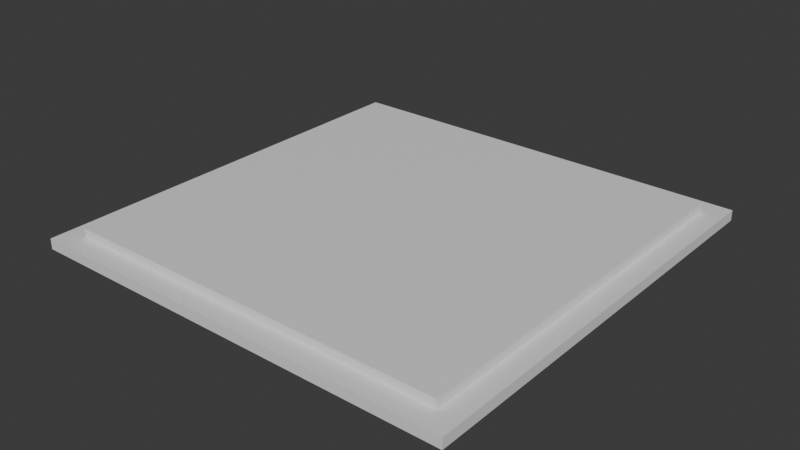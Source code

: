 # Source: LightPad.blend  (saved by Blender 4.5.90; exported with 4.5.12 LTS)
import bpy
from mathutils import Matrix  # noqa: F401  (used for matrix-valued properties, if any)

bpy.ops.wm.read_factory_settings(use_empty=True)
scene = bpy.context.scene
scene.name = 'Scene'

# ---- collections
col_collection = bpy.data.collections.new('Collection'); scene.collection.children.link(col_collection)

# ---- materials (node trees are filled in below, after node groups)
mat_material = bpy.data.materials.new('Material')
mat_material.alpha_threshold = 0.0
mat_material.roughness = 0.5
mat_material.line_color = (0.0, 0.0, 0.0, 1.0)

# ---- material node trees
mat_material.use_nodes = True; mat_material.node_tree.nodes.clear()
_N = mat_material.node_tree.nodes; _L = mat_material.node_tree.links
n0 = _N.new('ShaderNodeOutputMaterial'); n0.name = 'Material Output'; n0.location = (200, 100)
n1 = _N.new('ShaderNodeBsdfPrincipled'); n1.name = 'Principled BSDF'; n1.location = (-200, 100)
n1.inputs[3].default_value = 1.45
_L.new(n1.outputs[0], n0.inputs[0])
n0.is_active_output = True

# ---- world
world_world = bpy.data.worlds.new('World'); scene.world = world_world
world_world.use_nodes = True; world_world.node_tree.nodes.clear()
_N = world_world.node_tree.nodes; _L = world_world.node_tree.links
n0 = _N.new('ShaderNodeOutputWorld'); n0.name = 'World Output'; n0.location = (200, 100)
n1 = _N.new('ShaderNodeBackground'); n1.name = 'Background'; n1.location = (-200, 100)
n1.inputs[0].default_value = (0.05088, 0.05088, 0.05088, 1.0)
_L.new(n1.outputs[0], n0.inputs[0])
n0.is_active_output = True
world_world.color = (0.05088, 0.05088, 0.05088)
world_world.sun_shadow_jitter_overblur = 0.0

# ---- meshes
me_cube = bpy.data.meshes.new('Cube')
me_cube.from_pydata([(0.9021, 0.9021, 0.4836), (1.0, 1.0, 0.0), (0.9021, -0.9021, 0.4836), (1.0, -1.0, 0.0), (-0.9021, 0.9021, 0.4836), (-1.0, 1.0, 0.0), (-0.9021, -0.9021, 0.4836), (-1.0, -1.0, 0.0), (1.0, -1.0, 0.4836), (-1.0, -1.0, 0.4836), (1.0, 1.0, 0.4836), (-1.0, 1.0, 0.4836)], [], [(3, 8, 9, 7), (7, 9, 11, 5), (5, 1, 3, 7), (1, 10, 8, 3), (5, 11, 10, 1), (2, 6, 9, 8), (0, 2, 8, 10), (6, 4, 11, 9), (4, 0, 10, 11)])
_uv = me_cube.uv_layers.new(name='UVMap')
_uv.uv.foreach_set('vector', [0.375, 0.75, 0.625, 0.75, 0.625, 1.0, 0.375, 1.0, 0.375, 0.0, 0.625, 0.0, 0.625, 0.25, 0.375, 0.25, 0.125, 0.5, 0.375, 0.5, 0.375, 0.75, 0.125, 0.75, 0.375, 0.5, 0.625, 0.5, 0.625, 0.75, 0.375, 0.75, 0.375, 0.25, 0.625, 0.25, 0.625, 0.5, 0.375, 0.5, 0.6372, 0.7378, 0.8628, 0.7378, 0.875, 0.75, 0.625, 0.75, 0.6372, 0.5122, 0.6372, 0.7378, 0.625, 0.75, 0.625, 0.5, 0.8628, 0.7378, 0.8628, 0.5122, 0.875, 0.5, 0.875, 0.75, 0.8628, 0.5122, 0.6372, 0.5122, 0.625, 0.5, 0.875, 0.5])
me_cube.materials.append(mat_material)
me_cube.use_mirror_vertex_groups = False
me_cube.update()
me_cube_001 = bpy.data.meshes.new('Cube.001')
me_cube_001.from_pydata([(0.9021, 0.9021, 0.4836), (0.9021, -0.9021, 0.4836), (-0.9021, 0.9021, 0.4836), (-0.9021, -0.9021, 0.4836), (0.9021, -0.9021, 0.8836), (-0.9021, -0.9021, 0.8836), (0.9021, 0.9021, 0.8836), (-0.9021, 0.9021, 0.8836)], [], [(2, 3, 5, 7), (6, 7, 5, 4), (3, 1, 4, 5), (0, 2, 7, 6), (1, 0, 6, 4)])
_uv = me_cube_001.uv_layers.new(name='UVMap')
_uv.uv.foreach_set('vector', [0.8628, 0.5122, 0.8628, 0.7378, 0.8628, 0.7378, 0.8628, 0.5122, 0.6372, 0.5122, 0.8628, 0.5122, 0.8628, 0.7378, 0.6372, 0.7378, 0.8628, 0.7378, 0.6372, 0.7378, 0.6372, 0.7378, 0.8628, 0.7378, 0.6372, 0.5122, 0.8628, 0.5122, 0.8628, 0.5122, 0.6372, 0.5122, 0.6372, 0.7378, 0.6372, 0.5122, 0.6372, 0.5122, 0.6372, 0.7378])
me_cube_001.materials.append(mat_material)
me_cube_001.use_mirror_vertex_groups = False
me_cube_001.update()

# ---- objects
ob_cube = bpy.data.objects.new('Cube', me_cube)
ob_cube_001 = bpy.data.objects.new('Cube.001', me_cube_001)

# ---- transforms, parenting, visibility, modifiers, constraints
ob_cube.location = (0.0, 0.0, 0.0)
ob_cube.scale = (0.25, 0.25, 0.025)
ob_cube.lock_rotations_4d = False
ob_cube.empty_display_type = 'ARROWS'
ob_cube.lineart.crease_threshold = 0.0
ob_cube_001.location = (0.0, 0.0, 0.0)
ob_cube_001.scale = (0.25, 0.25, 0.025)
ob_cube_001.lock_rotations_4d = False
ob_cube_001.empty_display_type = 'ARROWS'
ob_cube_001.lineart.crease_threshold = 0.0

# ---- collection membership
col_collection.objects.link(ob_cube)
col_collection.objects.link(ob_cube_001)

# ---- scene / render settings (as saved in the file)
scene.frame_start = 1; scene.frame_end = 250; scene.frame_set(1)
scene.render.engine = 'BLENDER_EEVEE_NEXT'
bpy.context.view_layer.update()

# ---- added for rendering (the .blend has no active camera and no usable light): camera, sun
cam_auto = bpy.data.cameras.new('AutoCamera')
cam_auto.lens = 50.0
cam_auto.sensor_width = 36.0
cam_auto.clip_end = 1000.0
ob_auto_camera = bpy.data.objects.new('AutoCamera', cam_auto)
scene.collection.objects.link(ob_auto_camera)
ob_auto_camera.location = (0.654552, -0.785462, 0.534686)
ob_auto_camera.rotation_euler = (1.09748, -7.21219e-08, 0.694738)
scene.camera = ob_auto_camera
light_auto_sun = bpy.data.lights.new('AutoSun', 'SUN')
light_auto_sun.energy = 3.0
light_auto_sun.angle = 0.0523599
ob_auto_sun = bpy.data.objects.new('AutoSun', light_auto_sun)
scene.collection.objects.link(ob_auto_sun)
ob_auto_sun.rotation_euler = (0.872665, 0.174533, 0.523599)
bpy.context.view_layer.update()
